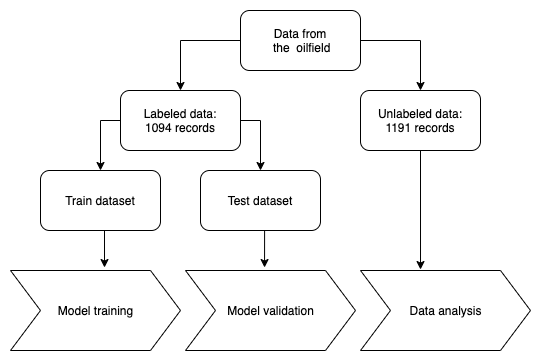

The diagram above was exported from draw.io. Its source (the exported page's mxGraphModel, read from the mxfile embedded in the PNG):
<mxGraphModel dx="946" dy="680" grid="1" gridSize="10" guides="1" tooltips="1" connect="1" arrows="1" fold="1" page="1" pageScale="1" pageWidth="827" pageHeight="1169" math="0" shadow="0">
  <root>
    <mxCell id="0" />
    <mxCell id="1" parent="0" />
    <mxCell id="vGfpTh2sbl2GvcI2ouxT-4" style="edgeStyle=orthogonalEdgeStyle;rounded=0;orthogonalLoop=1;jettySize=auto;html=1;exitX=0;exitY=0.5;exitDx=0;exitDy=0;entryX=0.5;entryY=0;entryDx=0;entryDy=0;" edge="1" parent="1" source="vGfpTh2sbl2GvcI2ouxT-1" target="vGfpTh2sbl2GvcI2ouxT-2">
      <mxGeometry relative="1" as="geometry" />
    </mxCell>
    <mxCell id="vGfpTh2sbl2GvcI2ouxT-5" style="edgeStyle=orthogonalEdgeStyle;rounded=0;orthogonalLoop=1;jettySize=auto;html=1;exitX=1;exitY=0.5;exitDx=0;exitDy=0;entryX=0.5;entryY=0;entryDx=0;entryDy=0;" edge="1" parent="1" source="vGfpTh2sbl2GvcI2ouxT-1" target="vGfpTh2sbl2GvcI2ouxT-3">
      <mxGeometry relative="1" as="geometry" />
    </mxCell>
    <mxCell id="vGfpTh2sbl2GvcI2ouxT-1" value="Data from&lt;br&gt;&amp;nbsp;the&amp;nbsp;&amp;nbsp;oilfield" style="rounded=1;whiteSpace=wrap;html=1;" vertex="1" parent="1">
      <mxGeometry x="320" y="160" width="120" height="60" as="geometry" />
    </mxCell>
    <mxCell id="vGfpTh2sbl2GvcI2ouxT-8" style="edgeStyle=orthogonalEdgeStyle;rounded=0;orthogonalLoop=1;jettySize=auto;html=1;exitX=0;exitY=0.5;exitDx=0;exitDy=0;" edge="1" parent="1" source="vGfpTh2sbl2GvcI2ouxT-2" target="vGfpTh2sbl2GvcI2ouxT-6">
      <mxGeometry relative="1" as="geometry" />
    </mxCell>
    <mxCell id="vGfpTh2sbl2GvcI2ouxT-9" style="edgeStyle=orthogonalEdgeStyle;rounded=0;orthogonalLoop=1;jettySize=auto;html=1;exitX=1;exitY=0.5;exitDx=0;exitDy=0;" edge="1" parent="1" source="vGfpTh2sbl2GvcI2ouxT-2" target="vGfpTh2sbl2GvcI2ouxT-7">
      <mxGeometry relative="1" as="geometry" />
    </mxCell>
    <mxCell id="vGfpTh2sbl2GvcI2ouxT-2" value="Labeled data:&lt;br&gt;1094 records" style="rounded=1;whiteSpace=wrap;html=1;" vertex="1" parent="1">
      <mxGeometry x="200" y="240" width="120" height="60" as="geometry" />
    </mxCell>
    <mxCell id="vGfpTh2sbl2GvcI2ouxT-16" style="edgeStyle=orthogonalEdgeStyle;rounded=0;orthogonalLoop=1;jettySize=auto;html=1;exitX=0.5;exitY=1;exitDx=0;exitDy=0;entryX=0.353;entryY=-0.012;entryDx=0;entryDy=0;entryPerimeter=0;" edge="1" parent="1" source="vGfpTh2sbl2GvcI2ouxT-3" target="vGfpTh2sbl2GvcI2ouxT-12">
      <mxGeometry relative="1" as="geometry" />
    </mxCell>
    <mxCell id="vGfpTh2sbl2GvcI2ouxT-3" value="Unlabeled data:&lt;br&gt;1191 records" style="rounded=1;whiteSpace=wrap;html=1;" vertex="1" parent="1">
      <mxGeometry x="440" y="240" width="120" height="60" as="geometry" />
    </mxCell>
    <mxCell id="vGfpTh2sbl2GvcI2ouxT-14" style="edgeStyle=orthogonalEdgeStyle;rounded=0;orthogonalLoop=1;jettySize=auto;html=1;exitX=0.5;exitY=1;exitDx=0;exitDy=0;entryX=0.553;entryY=-0.037;entryDx=0;entryDy=0;entryPerimeter=0;" edge="1" parent="1" source="vGfpTh2sbl2GvcI2ouxT-6" target="vGfpTh2sbl2GvcI2ouxT-10">
      <mxGeometry relative="1" as="geometry" />
    </mxCell>
    <mxCell id="vGfpTh2sbl2GvcI2ouxT-6" value="Train dataset" style="rounded=1;whiteSpace=wrap;html=1;" vertex="1" parent="1">
      <mxGeometry x="120" y="320" width="120" height="60" as="geometry" />
    </mxCell>
    <mxCell id="vGfpTh2sbl2GvcI2ouxT-15" style="edgeStyle=orthogonalEdgeStyle;rounded=0;orthogonalLoop=1;jettySize=auto;html=1;exitX=0.5;exitY=1;exitDx=0;exitDy=0;entryX=0.465;entryY=-0.037;entryDx=0;entryDy=0;entryPerimeter=0;" edge="1" parent="1" source="vGfpTh2sbl2GvcI2ouxT-7" target="vGfpTh2sbl2GvcI2ouxT-11">
      <mxGeometry relative="1" as="geometry" />
    </mxCell>
    <mxCell id="vGfpTh2sbl2GvcI2ouxT-7" value="Test dataset" style="rounded=1;whiteSpace=wrap;html=1;" vertex="1" parent="1">
      <mxGeometry x="280" y="320" width="120" height="60" as="geometry" />
    </mxCell>
    <mxCell id="vGfpTh2sbl2GvcI2ouxT-10" value="Model training" style="html=1;shadow=0;dashed=0;align=center;verticalAlign=middle;shape=mxgraph.arrows2.arrow;dy=0;dx=30;notch=30;" vertex="1" parent="1">
      <mxGeometry x="90" y="420" width="170" height="80" as="geometry" />
    </mxCell>
    <mxCell id="vGfpTh2sbl2GvcI2ouxT-11" value="Model validation" style="html=1;shadow=0;dashed=0;align=center;verticalAlign=middle;shape=mxgraph.arrows2.arrow;dy=0;dx=30;notch=30;" vertex="1" parent="1">
      <mxGeometry x="265" y="420" width="170" height="80" as="geometry" />
    </mxCell>
    <mxCell id="vGfpTh2sbl2GvcI2ouxT-12" value="Data analysis" style="html=1;shadow=0;dashed=0;align=center;verticalAlign=middle;shape=mxgraph.arrows2.arrow;dy=0;dx=30;notch=30;" vertex="1" parent="1">
      <mxGeometry x="440" y="420" width="170" height="80" as="geometry" />
    </mxCell>
  </root>
</mxGraphModel>